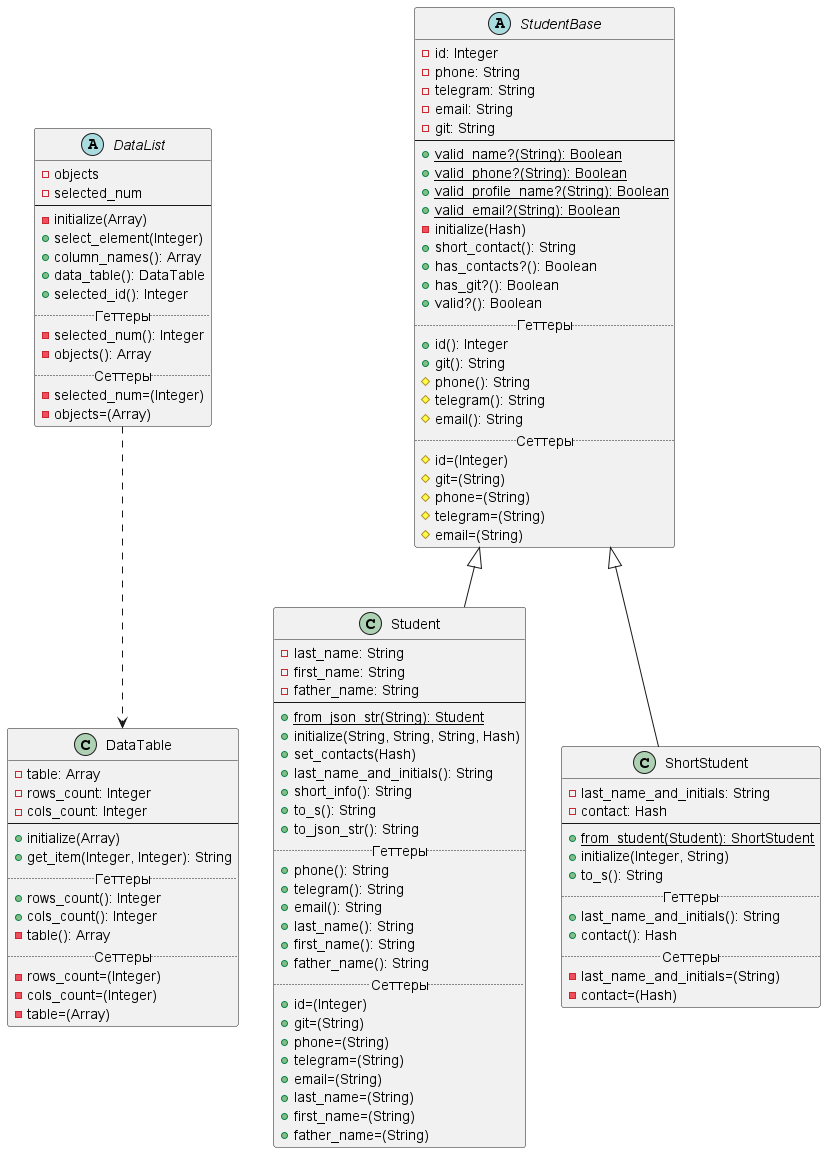

The diagram above was rendered by PlantUML. Its source (embedded in the PNG):
@startuml
'https://plantuml.com/class-diagram

DataList ..> DataTable

abstract class StudentBase {
    -id: Integer
    -phone: String
    -telegram: String
    -email: String
    -git: String
    --
    +{static}valid_name?(String): Boolean
    +{static}valid_phone?(String): Boolean
    +{static}valid_profile_name?(String): Boolean
    +{static}valid_email?(String): Boolean
    -initialize(Hash)
    +short_contact(): String
    +has_contacts?(): Boolean
    +has_git?(): Boolean
    +valid?(): Boolean
    .. Геттеры ..
    +id(): Integer
    +git(): String
    #phone(): String
    #telegram(): String
    #email(): String
    .. Сеттеры ..
    #id=(Integer)
    #git=(String)
    #phone=(String)
    #telegram=(String)
    #email=(String)
}

class Student extends StudentBase {
    -last_name: String
    -first_name: String
    -father_name: String
    --
    +{static}from_json_str(String): Student
    +initialize(String, String, String, Hash)
    +set_contacts(Hash)
    +last_name_and_initials(): String
    +short_info(): String
    +to_s(): String
    +to_json_str(): String
    .. Геттеры ..
    +phone(): String
    +telegram(): String
    +email(): String
    +last_name(): String
    +first_name(): String
    +father_name(): String
    .. Сеттеры ..
    +id=(Integer)
    +git=(String)
    +phone=(String)
    +telegram=(String)
    +email=(String)
    +last_name=(String)
    +first_name=(String)
    +father_name=(String)
}

class ShortStudent extends StudentBase {
    -last_name_and_initials: String
    -contact: Hash
    --
    +{static}from_student(Student): ShortStudent
    +initialize(Integer, String)
    +to_s(): String
    .. Геттеры ..
    +last_name_and_initials(): String
    +contact(): Hash
    .. Сеттеры ..
    -last_name_and_initials=(String)
    -contact=(Hash)
}

class DataTable {
    -table: Array
    -rows_count: Integer
    -cols_count: Integer
    --
    +initialize(Array)
    +get_item(Integer, Integer): String
    .. Геттеры ..
    +rows_count(): Integer
    +cols_count(): Integer
    -table(): Array
    .. Сеттеры ..
    -rows_count=(Integer)
    -cols_count=(Integer)
    -table=(Array)
}

abstract class DataList {
    -objects
    -selected_num
    --
    -initialize(Array)
    +select_element(Integer)
    +column_names(): Array
    +data_table(): DataTable
    +selected_id(): Integer
    .. Геттеры ..
    -selected_num(): Integer
    -objects(): Array
    .. Сеттеры ..
    -selected_num=(Integer)
    -objects=(Array)
}

@enduml